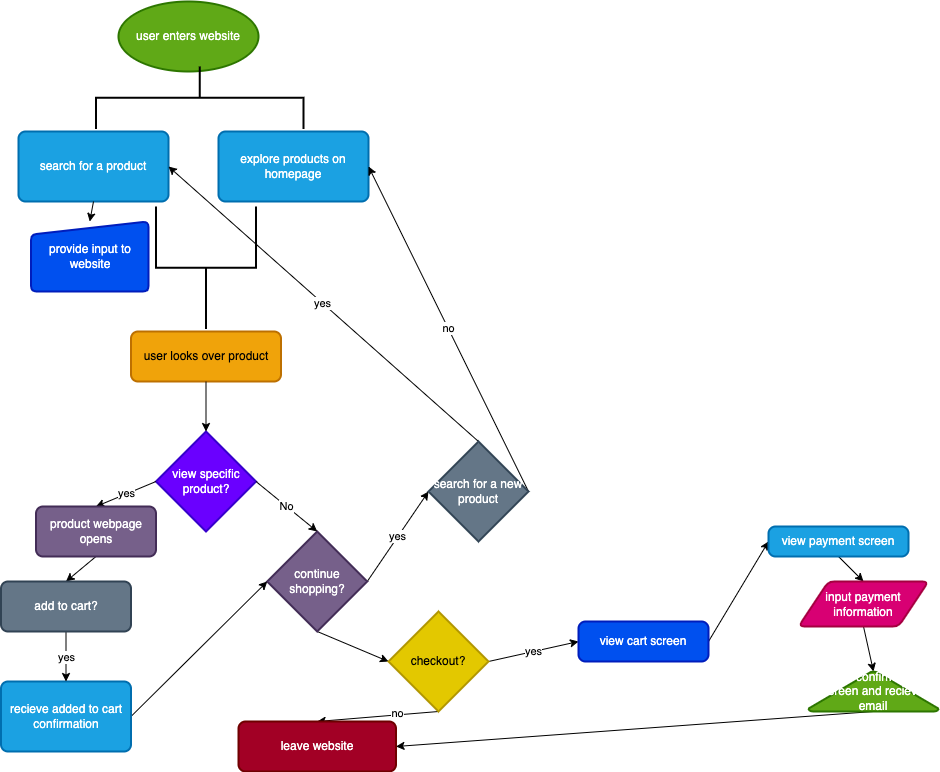

The diagram above was exported from draw.io. Its source (the exported page's mxGraphModel, read from the mxfile embedded in the PNG):
<mxGraphModel dx="794" dy="1074" grid="1" gridSize="10" guides="1" tooltips="1" connect="1" arrows="1" fold="1" page="1" pageScale="1" pageWidth="1400" pageHeight="850" math="0" shadow="0">
  <root>
    <mxCell id="0" />
    <mxCell id="1" parent="0" />
    <mxCell id="3" value="user enters website" style="strokeWidth=2;html=1;shape=mxgraph.flowchart.start_1;whiteSpace=wrap;fillColor=#60a917;fontColor=#ffffff;strokeColor=#2D7600;" vertex="1" parent="1">
      <mxGeometry x="460" y="30" width="140" height="70" as="geometry" />
    </mxCell>
    <mxCell id="4" value="" style="strokeWidth=2;html=1;shape=mxgraph.flowchart.annotation_2;align=left;labelPosition=right;pointerEvents=1;rotation=90;" vertex="1" parent="1">
      <mxGeometry x="510" y="22.5" width="62.5" height="207.5" as="geometry" />
    </mxCell>
    <mxCell id="8" value="explore products on homepage" style="rounded=1;whiteSpace=wrap;html=1;absoluteArcSize=1;arcSize=14;strokeWidth=2;fillColor=#1ba1e2;fontColor=#ffffff;strokeColor=#006EAF;" vertex="1" parent="1">
      <mxGeometry x="560" y="160" width="150" height="70" as="geometry" />
    </mxCell>
    <mxCell id="9" value="provide input to website" style="html=1;strokeWidth=2;shape=manualInput;whiteSpace=wrap;rounded=1;size=13;arcSize=11;fillColor=#0050ef;fontColor=#ffffff;strokeColor=#001DBC;" vertex="1" parent="1">
      <mxGeometry x="372.5" y="250" width="117.5" height="70" as="geometry" />
    </mxCell>
    <mxCell id="12" value="" style="strokeWidth=2;html=1;shape=mxgraph.flowchart.annotation_2;align=left;labelPosition=right;pointerEvents=1;rotation=-90;" vertex="1" parent="1">
      <mxGeometry x="486.25" y="246.25" width="122.5" height="100" as="geometry" />
    </mxCell>
    <mxCell id="13" value="user looks over product" style="rounded=1;whiteSpace=wrap;html=1;absoluteArcSize=1;arcSize=14;strokeWidth=2;fillColor=#f0a30a;strokeColor=#BD7000;fontColor=#000000;" vertex="1" parent="1">
      <mxGeometry x="472.5" y="360" width="150" height="50" as="geometry" />
    </mxCell>
    <mxCell id="14" value="view specific product?" style="strokeWidth=2;html=1;shape=mxgraph.flowchart.decision;whiteSpace=wrap;fillColor=#6a00ff;fontColor=#ffffff;strokeColor=#3700CC;" vertex="1" parent="1">
      <mxGeometry x="497.5" y="460" width="100" height="100" as="geometry" />
    </mxCell>
    <mxCell id="15" style="edgeStyle=none;html=1;exitX=0.5;exitY=1;exitDx=0;exitDy=0;entryX=0.5;entryY=0;entryDx=0;entryDy=0;entryPerimeter=0;" edge="1" parent="1" source="13" target="14">
      <mxGeometry relative="1" as="geometry" />
    </mxCell>
    <mxCell id="36" value="yes" style="edgeStyle=none;html=1;exitX=1;exitY=0.5;exitDx=0;exitDy=0;exitPerimeter=0;entryX=0;entryY=0.5;entryDx=0;entryDy=0;entryPerimeter=0;" edge="1" parent="1" source="18" target="35">
      <mxGeometry relative="1" as="geometry" />
    </mxCell>
    <mxCell id="40" style="edgeStyle=none;html=1;exitX=0.5;exitY=1;exitDx=0;exitDy=0;exitPerimeter=0;entryX=0;entryY=0.5;entryDx=0;entryDy=0;entryPerimeter=0;" edge="1" parent="1" source="18" target="39">
      <mxGeometry relative="1" as="geometry" />
    </mxCell>
    <mxCell id="18" value="continue shopping?" style="strokeWidth=2;html=1;shape=mxgraph.flowchart.decision;whiteSpace=wrap;fillColor=#76608a;fontColor=#ffffff;strokeColor=#432D57;" vertex="1" parent="1">
      <mxGeometry x="608.75" y="560" width="100" height="100" as="geometry" />
    </mxCell>
    <mxCell id="19" value="No" style="edgeStyle=none;html=1;exitX=1;exitY=0.5;exitDx=0;exitDy=0;exitPerimeter=0;entryX=0.5;entryY=0;entryDx=0;entryDy=0;entryPerimeter=0;" edge="1" parent="1" source="14" target="18">
      <mxGeometry relative="1" as="geometry" />
    </mxCell>
    <mxCell id="26" value="" style="edgeStyle=none;html=1;entryX=0;entryY=0.5;entryDx=0;entryDy=0;entryPerimeter=0;exitX=1;exitY=0.5;exitDx=0;exitDy=0;" edge="1" parent="1" source="24" target="18">
      <mxGeometry relative="1" as="geometry">
        <mxPoint x="580" y="650" as="sourcePoint" />
      </mxGeometry>
    </mxCell>
    <mxCell id="21" value="yes" style="edgeStyle=none;html=1;exitX=0;exitY=0.5;exitDx=0;exitDy=0;exitPerimeter=0;entryX=0.5;entryY=0;entryDx=0;entryDy=0;" edge="1" parent="1" source="14" target="28">
      <mxGeometry relative="1" as="geometry">
        <mxPoint x="431.25" y="510" as="targetPoint" />
      </mxGeometry>
    </mxCell>
    <mxCell id="24" value="recieve added to cart confirmation" style="rounded=1;whiteSpace=wrap;html=1;absoluteArcSize=1;arcSize=14;strokeWidth=2;fillColor=#1ba1e2;fontColor=#ffffff;strokeColor=#006EAF;" vertex="1" parent="1">
      <mxGeometry x="342.5" y="710" width="130" height="70" as="geometry" />
    </mxCell>
    <mxCell id="25" value="yes" style="edgeStyle=none;html=1;entryX=0.5;entryY=0;entryDx=0;entryDy=0;exitX=0.5;exitY=1;exitDx=0;exitDy=0;" edge="1" parent="1" source="30" target="24">
      <mxGeometry relative="1" as="geometry">
        <mxPoint x="410" y="680" as="targetPoint" />
        <mxPoint x="310" y="650" as="sourcePoint" />
      </mxGeometry>
    </mxCell>
    <mxCell id="6" value="search for a product" style="rounded=1;whiteSpace=wrap;html=1;absoluteArcSize=1;arcSize=14;strokeWidth=2;fillColor=#1ba1e2;fontColor=#ffffff;strokeColor=#006EAF;" vertex="1" parent="1">
      <mxGeometry x="360" y="160" width="150" height="70" as="geometry" />
    </mxCell>
    <mxCell id="11" style="edgeStyle=none;html=1;exitX=0.5;exitY=1;exitDx=0;exitDy=0;entryX=0.5;entryY=0;entryDx=0;entryDy=0;" edge="1" parent="1" source="6" target="9">
      <mxGeometry relative="1" as="geometry" />
    </mxCell>
    <mxCell id="31" style="edgeStyle=none;html=1;exitX=0.5;exitY=1;exitDx=0;exitDy=0;entryX=0.5;entryY=0;entryDx=0;entryDy=0;" edge="1" parent="1" source="28" target="30">
      <mxGeometry relative="1" as="geometry" />
    </mxCell>
    <mxCell id="28" value="product webpage opens" style="rounded=1;whiteSpace=wrap;html=1;absoluteArcSize=1;arcSize=14;strokeWidth=2;fillColor=#76608a;fontColor=#ffffff;strokeColor=#432D57;" vertex="1" parent="1">
      <mxGeometry x="377.5" y="535" width="120" height="50" as="geometry" />
    </mxCell>
    <mxCell id="30" value="add to cart?" style="rounded=1;whiteSpace=wrap;html=1;absoluteArcSize=1;arcSize=14;strokeWidth=2;fillColor=#647687;fontColor=#ffffff;strokeColor=#314354;" vertex="1" parent="1">
      <mxGeometry x="342.5" y="610" width="130" height="50" as="geometry" />
    </mxCell>
    <mxCell id="37" value="yes" style="edgeStyle=none;html=1;exitX=0.5;exitY=0;exitDx=0;exitDy=0;exitPerimeter=0;entryX=1;entryY=0.5;entryDx=0;entryDy=0;" edge="1" parent="1" source="35" target="6">
      <mxGeometry relative="1" as="geometry">
        <Array as="points" />
      </mxGeometry>
    </mxCell>
    <mxCell id="38" value="no" style="edgeStyle=none;html=1;exitX=1;exitY=0.5;exitDx=0;exitDy=0;exitPerimeter=0;entryX=1;entryY=0.5;entryDx=0;entryDy=0;" edge="1" parent="1" source="35" target="8">
      <mxGeometry relative="1" as="geometry" />
    </mxCell>
    <mxCell id="35" value="search for a new product" style="strokeWidth=2;html=1;shape=mxgraph.flowchart.decision;whiteSpace=wrap;fillColor=#647687;fontColor=#ffffff;strokeColor=#314354;" vertex="1" parent="1">
      <mxGeometry x="770" y="470" width="100" height="100" as="geometry" />
    </mxCell>
    <mxCell id="42" style="edgeStyle=none;html=1;exitX=0.5;exitY=1;exitDx=0;exitDy=0;exitPerimeter=0;entryX=0.5;entryY=0;entryDx=0;entryDy=0;" edge="1" parent="1" source="39" target="41">
      <mxGeometry relative="1" as="geometry" />
    </mxCell>
    <mxCell id="43" value="no" style="edgeLabel;html=1;align=center;verticalAlign=middle;resizable=0;points=[];" vertex="1" connectable="0" parent="42">
      <mxGeometry x="-0.3153" y="-2" relative="1" as="geometry">
        <mxPoint as="offset" />
      </mxGeometry>
    </mxCell>
    <mxCell id="45" value="yes" style="edgeStyle=none;html=1;exitX=1;exitY=0.5;exitDx=0;exitDy=0;exitPerimeter=0;entryX=0;entryY=0.5;entryDx=0;entryDy=0;" edge="1" parent="1" source="39" target="44">
      <mxGeometry relative="1" as="geometry" />
    </mxCell>
    <mxCell id="39" value="checkout?" style="strokeWidth=2;html=1;shape=mxgraph.flowchart.decision;whiteSpace=wrap;fillColor=#e3c800;fontColor=#000000;strokeColor=#B09500;" vertex="1" parent="1">
      <mxGeometry x="730" y="640" width="100" height="100" as="geometry" />
    </mxCell>
    <mxCell id="41" value="leave website" style="rounded=1;whiteSpace=wrap;html=1;absoluteArcSize=1;arcSize=14;strokeWidth=2;fillColor=#a20025;fontColor=#ffffff;strokeColor=#6F0000;" vertex="1" parent="1">
      <mxGeometry x="580" y="750" width="157.5" height="50" as="geometry" />
    </mxCell>
    <mxCell id="47" style="edgeStyle=none;html=1;exitX=1;exitY=0.5;exitDx=0;exitDy=0;entryX=0;entryY=0.5;entryDx=0;entryDy=0;" edge="1" parent="1" source="44" target="46">
      <mxGeometry relative="1" as="geometry" />
    </mxCell>
    <mxCell id="44" value="view cart screen" style="rounded=1;whiteSpace=wrap;html=1;absoluteArcSize=1;arcSize=14;strokeWidth=2;fillColor=#0050ef;fontColor=#ffffff;strokeColor=#001DBC;" vertex="1" parent="1">
      <mxGeometry x="920" y="650" width="130" height="40" as="geometry" />
    </mxCell>
    <mxCell id="49" style="edgeStyle=none;html=1;exitX=0.5;exitY=1;exitDx=0;exitDy=0;entryX=0.5;entryY=0;entryDx=0;entryDy=0;" edge="1" parent="1" source="46" target="48">
      <mxGeometry relative="1" as="geometry" />
    </mxCell>
    <mxCell id="46" value="view payment screen" style="rounded=1;whiteSpace=wrap;html=1;absoluteArcSize=1;arcSize=14;strokeWidth=2;fillColor=#1ba1e2;fontColor=#ffffff;strokeColor=#006EAF;" vertex="1" parent="1">
      <mxGeometry x="1110" y="555" width="140" height="30" as="geometry" />
    </mxCell>
    <mxCell id="52" style="edgeStyle=none;html=1;exitX=0.5;exitY=1;exitDx=0;exitDy=0;entryX=0.5;entryY=0;entryDx=0;entryDy=0;entryPerimeter=0;" edge="1" parent="1" source="48" target="51">
      <mxGeometry relative="1" as="geometry" />
    </mxCell>
    <mxCell id="48" value="input payment information" style="shape=parallelogram;html=1;strokeWidth=2;perimeter=parallelogramPerimeter;whiteSpace=wrap;rounded=1;arcSize=12;size=0.23;fillColor=#d80073;fontColor=#ffffff;strokeColor=#A50040;" vertex="1" parent="1">
      <mxGeometry x="1140" y="610" width="130" height="45" as="geometry" />
    </mxCell>
    <mxCell id="53" style="edgeStyle=none;html=1;exitX=0.5;exitY=1;exitDx=0;exitDy=0;exitPerimeter=0;entryX=1;entryY=0.5;entryDx=0;entryDy=0;" edge="1" parent="1" source="51" target="41">
      <mxGeometry relative="1" as="geometry" />
    </mxCell>
    <mxCell id="51" value="order confirmation screen and recieve email" style="strokeWidth=2;html=1;shape=mxgraph.flowchart.extract_or_measurement;whiteSpace=wrap;fillColor=#60a917;fontColor=#ffffff;strokeColor=#2D7600;" vertex="1" parent="1">
      <mxGeometry x="1150" y="700" width="130" height="40" as="geometry" />
    </mxCell>
  </root>
</mxGraphModel>